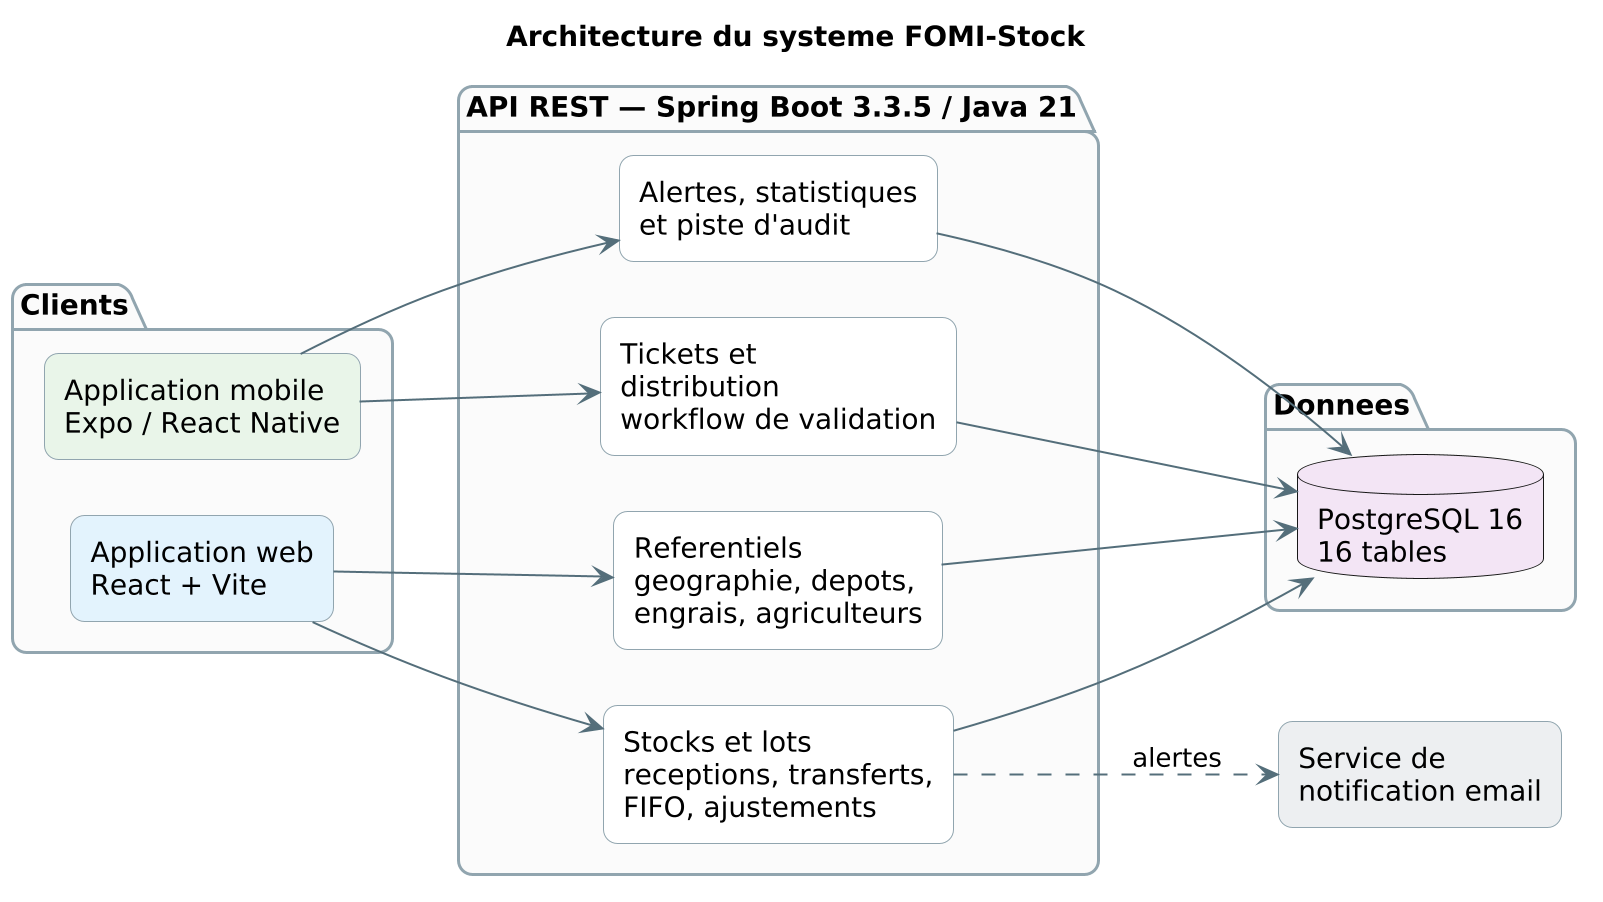

The diagram above was rendered by PlantUML. Its source (embedded in the PNG):
@startuml
left to right direction
title Architecture du systeme FOMI-Stock
skinparam shadowing false
skinparam roundCorner 14
skinparam DefaultFontName "Segoe UI"
skinparam ArrowColor #546E7A
skinparam nodesep 28
skinparam ranksep 55
skinparam packageBorderColor #90A4AE
skinparam packageBackgroundColor #FAFAFA
skinparam rectangleBorderColor #90A4AE
skinparam rectangleBackgroundColor #FFFFFF

package "Clients" {
  rectangle "Application web\nReact + Vite" as WEB #E3F2FD
  rectangle "Application mobile\nExpo / React Native" as MOB #E8F5E9
}

package "API REST — Spring Boot 3.3.5 / Java 21" {
  rectangle "Referentiels\ngeographie, depots,\nengrais, agriculteurs" as M1 #FFFFFF
  rectangle "Stocks et lots\nreceptions, transferts,\nFIFO, ajustements" as M2 #FFFFFF
  rectangle "Tickets et\ndistribution\nworkflow de validation" as M3 #FFFFFF
  rectangle "Alertes, statistiques\net piste d'audit" as M4 #FFFFFF
}

package "Donnees" {
  database "PostgreSQL 16\n16 tables" as DB #F3E5F5
}

rectangle "Service de\nnotification email" as MAIL #ECEFF1

WEB --> M1
WEB --> M2
MOB --> M3
MOB --> M4
M1 --> DB
M2 --> DB
M3 --> DB
M4 --> DB
M2 ..> MAIL : alertes

scale 2
@enduml